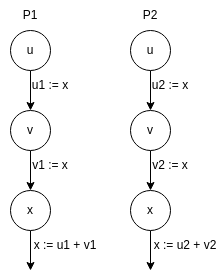

The diagram above was exported from draw.io. Its source (the exported page's mxGraphModel, read from the mxfile embedded in the PNG):
<mxGraphModel dx="325" dy="441" grid="1" gridSize="10" guides="1" tooltips="1" connect="1" arrows="1" fold="1" page="1" pageScale="1" pageWidth="850" pageHeight="1100" math="0" shadow="0">
  <root>
    <mxCell id="0" />
    <mxCell id="1" parent="0" />
    <mxCell id="10" style="edgeStyle=none;html=1;exitX=0.5;exitY=1;exitDx=0;exitDy=0;entryX=0.5;entryY=0;entryDx=0;entryDy=0;" edge="1" parent="1" source="2" target="4">
      <mxGeometry relative="1" as="geometry" />
    </mxCell>
    <mxCell id="2" value="u" style="ellipse;whiteSpace=wrap;html=1;aspect=fixed;" vertex="1" parent="1">
      <mxGeometry x="160" y="200" width="40" height="40" as="geometry" />
    </mxCell>
    <mxCell id="12" style="edgeStyle=none;html=1;exitX=0.5;exitY=1;exitDx=0;exitDy=0;" edge="1" parent="1" source="3">
      <mxGeometry relative="1" as="geometry">
        <mxPoint x="180" y="440" as="targetPoint" />
      </mxGeometry>
    </mxCell>
    <mxCell id="3" value="x" style="ellipse;whiteSpace=wrap;html=1;aspect=fixed;" vertex="1" parent="1">
      <mxGeometry x="160" y="360" width="40" height="40" as="geometry" />
    </mxCell>
    <mxCell id="11" style="edgeStyle=none;html=1;exitX=0.5;exitY=1;exitDx=0;exitDy=0;entryX=0.5;entryY=0;entryDx=0;entryDy=0;" edge="1" parent="1" source="4" target="3">
      <mxGeometry relative="1" as="geometry" />
    </mxCell>
    <mxCell id="4" value="v" style="ellipse;whiteSpace=wrap;html=1;aspect=fixed;" vertex="1" parent="1">
      <mxGeometry x="160" y="280" width="40" height="40" as="geometry" />
    </mxCell>
    <mxCell id="8" value="P1" style="text;html=1;strokeColor=none;fillColor=none;align=center;verticalAlign=middle;whiteSpace=wrap;rounded=0;" vertex="1" parent="1">
      <mxGeometry x="150" y="170" width="60" height="30" as="geometry" />
    </mxCell>
    <mxCell id="16" value="u1 := x" style="text;html=1;strokeColor=none;fillColor=none;align=center;verticalAlign=middle;whiteSpace=wrap;rounded=0;" vertex="1" parent="1">
      <mxGeometry x="180" y="250" width="40" height="10" as="geometry" />
    </mxCell>
    <mxCell id="17" value="v1 := x" style="text;html=1;strokeColor=none;fillColor=none;align=center;verticalAlign=middle;whiteSpace=wrap;rounded=0;" vertex="1" parent="1">
      <mxGeometry x="180" y="330" width="40" height="10" as="geometry" />
    </mxCell>
    <mxCell id="18" value="x := u1 + v1" style="text;html=1;strokeColor=none;fillColor=none;align=center;verticalAlign=middle;whiteSpace=wrap;rounded=0;" vertex="1" parent="1">
      <mxGeometry x="180" y="410" width="70" height="10" as="geometry" />
    </mxCell>
    <mxCell id="19" style="edgeStyle=none;html=1;exitX=0.5;exitY=1;exitDx=0;exitDy=0;entryX=0.5;entryY=0;entryDx=0;entryDy=0;" edge="1" parent="1" source="20" target="24">
      <mxGeometry relative="1" as="geometry" />
    </mxCell>
    <mxCell id="20" value="u" style="ellipse;whiteSpace=wrap;html=1;aspect=fixed;" vertex="1" parent="1">
      <mxGeometry x="280" y="200" width="40" height="40" as="geometry" />
    </mxCell>
    <mxCell id="21" style="edgeStyle=none;html=1;exitX=0.5;exitY=1;exitDx=0;exitDy=0;" edge="1" parent="1" source="22">
      <mxGeometry relative="1" as="geometry">
        <mxPoint x="300" y="440" as="targetPoint" />
      </mxGeometry>
    </mxCell>
    <mxCell id="22" value="x" style="ellipse;whiteSpace=wrap;html=1;aspect=fixed;" vertex="1" parent="1">
      <mxGeometry x="280" y="360" width="40" height="40" as="geometry" />
    </mxCell>
    <mxCell id="23" style="edgeStyle=none;html=1;exitX=0.5;exitY=1;exitDx=0;exitDy=0;entryX=0.5;entryY=0;entryDx=0;entryDy=0;" edge="1" parent="1" source="24" target="22">
      <mxGeometry relative="1" as="geometry" />
    </mxCell>
    <mxCell id="24" value="v" style="ellipse;whiteSpace=wrap;html=1;aspect=fixed;" vertex="1" parent="1">
      <mxGeometry x="280" y="280" width="40" height="40" as="geometry" />
    </mxCell>
    <mxCell id="25" value="P2" style="text;html=1;strokeColor=none;fillColor=none;align=center;verticalAlign=middle;whiteSpace=wrap;rounded=0;" vertex="1" parent="1">
      <mxGeometry x="270" y="170" width="60" height="30" as="geometry" />
    </mxCell>
    <mxCell id="26" value="u2 := x" style="text;html=1;strokeColor=none;fillColor=none;align=center;verticalAlign=middle;whiteSpace=wrap;rounded=0;" vertex="1" parent="1">
      <mxGeometry x="300" y="250" width="40" height="10" as="geometry" />
    </mxCell>
    <mxCell id="27" value="v2 := x" style="text;html=1;strokeColor=none;fillColor=none;align=center;verticalAlign=middle;whiteSpace=wrap;rounded=0;" vertex="1" parent="1">
      <mxGeometry x="300" y="330" width="40" height="10" as="geometry" />
    </mxCell>
    <mxCell id="28" value="x := u2 + v2" style="text;html=1;strokeColor=none;fillColor=none;align=center;verticalAlign=middle;whiteSpace=wrap;rounded=0;" vertex="1" parent="1">
      <mxGeometry x="300" y="410" width="70" height="10" as="geometry" />
    </mxCell>
  </root>
</mxGraphModel>